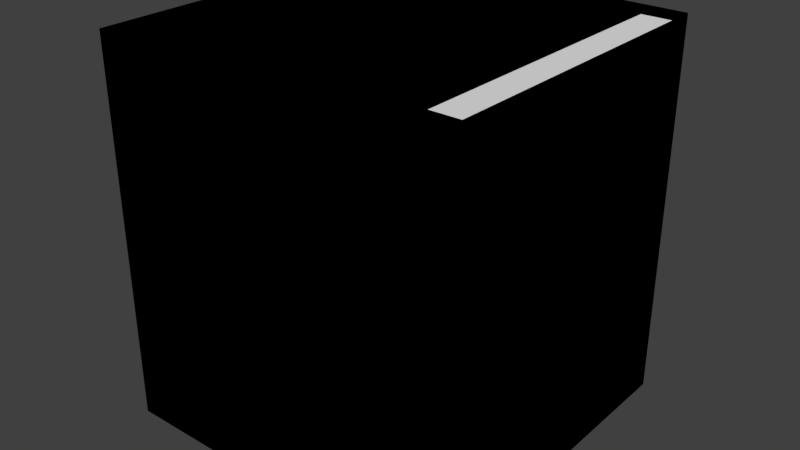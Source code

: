# Source: Hall_Complex.blend  (saved by Blender 2.78.0; exported with 4.5.12 LTS)
import bpy
from mathutils import Matrix  # noqa: F401  (used for matrix-valued properties, if any)

bpy.ops.wm.read_factory_settings(use_empty=True)
scene = bpy.context.scene
scene.name = 'Scene'

# ---- collections
col_collection_1 = bpy.data.collections.new('Collection 1'); scene.collection.children.link(col_collection_1)

# ---- materials (node trees are filled in below, after node groups)
mat_material = bpy.data.materials.new('Material')
mat_material.alpha_threshold = 0.0
mat_material.use_transparent_shadow = False
mat_material.roughness = 0.5
mat_material.line_color = (0.0, 0.0, 0.0, 1.0)

# ---- material node trees

# ---- world
world_world = bpy.data.worlds.new('World'); scene.world = world_world
world_world.color = (0.05088, 0.05088, 0.05088)
world_world.use_sun_shadow = False
world_world.sun_shadow_jitter_overblur = 0.0
world_world.cycles.sampling_method = 'MANUAL'

# ---- meshes
me_cube_010 = bpy.data.meshes.new('Cube.010')
me_cube_010.from_pydata([(1.0, 1.0, 0.0), (1.0, -1.0, 0.0), (-1.0, -1.0, 0.0), (-1.0, 1.0, 0.0), (-1.0, -1.0, 2.0), (-1.0, 1.0, 2.0), (1.0, -1.0, 2.0), (1.0, 1.0, 2.0)], [], [(0, 1, 6, 7), (4, 2, 3, 5)])
me_cube_010.materials.append(mat_material)
me_cube_010.use_remesh_preserve_volume = False
me_cube_010.use_remesh_preserve_attributes = False
me_cube_010.use_mirror_vertex_groups = False
me_cube_010.update()
me_cube_009 = bpy.data.meshes.new('Cube.009')
me_cube_009.from_pydata([(1.0, 1.0, 0.0), (-1.0, -1.0, 0.0), (-1.0, 1.0, 0.0), (-1.0, -1.0, 2.0), (-1.0, 1.0, 2.0), (1.0, 1.0, 2.0)], [], [(2, 4, 3, 1), (4, 2, 0, 5)])
me_cube_009.materials.append(mat_material)
me_cube_009.use_remesh_preserve_volume = False
me_cube_009.use_remesh_preserve_attributes = False
me_cube_009.use_mirror_vertex_groups = False
me_cube_009.update()
me_cube_008 = bpy.data.meshes.new('Cube.008')
me_cube_008.from_pydata([(-1.0, -1.0, 0.0), (-1.0, 1.0, 0.0), (-1.0, 1.0, 2.0), (-1.0, -1.0, 2.0)], [], [(2, 3, 0, 1)])
me_cube_008.materials.append(mat_material)
me_cube_008.use_remesh_preserve_volume = False
me_cube_008.use_remesh_preserve_attributes = False
me_cube_008.use_mirror_vertex_groups = False
me_cube_008.update()
me_cube_007 = bpy.data.meshes.new('Cube.007')
me_cube_007.from_pydata([(1.0, 1.0, 0.0), (1.0, -1.0, 0.0), (-1.0, -1.0, 0.0), (-1.0, 1.0, 0.0), (1.0, 0.8333, 0.0), (1.0, -0.8333, 0.0), (-0.8333, 0.8333, 2.0), (1.0, 1.0, 2.0), (0.8333, -1.0, 0.0), (-0.8333, -1.0, 0.0), (1.0, 0.8333, 2.0), (-0.8333, -1.0, 2.0), (-1.0, 1.0, 2.0), (0.8333, -0.8333, 0.0), (-0.8333, 0.8333, 0.0), (-1.0, -1.0, 2.0), (1.0, -1.0, 2.0), (1.0, -0.8333, 2.0), (0.8333, -1.0, 2.0), (0.8333, -0.8333, 2.0)], [], [(2, 3, 0, 4, 14, 9), (5, 1, 8, 13), (3, 2, 15, 12), (4, 0, 7, 10), (0, 3, 12, 7), (9, 14, 6, 11), (14, 4, 10, 6), (2, 9, 11, 15), (15, 11, 6, 10, 7, 12), (17, 19, 18, 16), (13, 8, 18, 19), (1, 5, 17, 16), (8, 1, 16, 18), (5, 13, 19, 17)])
me_cube_007.materials.append(mat_material)
me_cube_007.use_remesh_preserve_volume = False
me_cube_007.use_remesh_preserve_attributes = False
me_cube_007.use_mirror_vertex_groups = False
me_cube_007.update()
me_cube_006 = bpy.data.meshes.new('Cube.006')
me_cube_006.from_pydata([(1.0, 1.0, 0.0), (1.0, -1.0, 0.0), (-1.0, -1.0, 0.0), (-1.0, 1.0, 0.0), (1.0, 0.8333, 0.0), (1.0, -0.8333, 0.0), (0.8333, 1.0, 0.0), (-0.8333, 1.0, 0.0), (0.8333, -1.0, 0.0), (-0.8333, -1.0, 0.0), (0.8333, 0.8333, 0.0), (0.8333, -0.8333, 0.0), (-1.0, 1.0, 2.0), (-1.0, -1.0, 2.0), (-0.8333, 1.0, 2.0), (-0.8333, -1.0, 2.0), (1.0, 1.0, 2.0), (1.0, 0.8333, 2.0), (0.8333, 1.0, 2.0), (0.8333, 0.8333, 2.0), (1.0, -0.8333, 2.0), (1.0, -1.0, 2.0), (0.8333, -1.0, 2.0), (0.8333, -0.8333, 2.0)], [], [(3, 7, 9, 2), (5, 1, 8, 11), (0, 4, 10, 6), (12, 13, 15, 14), (3, 12, 14, 7), (7, 14, 15, 9), (9, 15, 13, 2), (2, 13, 12, 3), (16, 18, 19, 17), (10, 4, 17, 19), (0, 6, 18, 16), (6, 10, 19, 18), (4, 0, 16, 17), (20, 23, 22, 21), (11, 8, 22, 23), (1, 5, 20, 21), (5, 11, 23, 20), (8, 1, 21, 22)])
me_cube_006.materials.append(mat_material)
me_cube_006.use_remesh_preserve_volume = False
me_cube_006.use_remesh_preserve_attributes = False
me_cube_006.use_mirror_vertex_groups = False
me_cube_006.update()
me_cube_005 = bpy.data.meshes.new('Cube.005')
me_cube_005.from_pydata([(1.0, 1.0, 0.0), (-1.0, -1.0, 0.0), (-1.0, 1.0, 0.0), (1.0, 0.8333, 0.0), (0.8333, 1.0, 0.0), (-0.8333, 1.0, 0.0), (-0.8333, -1.0, 0.0), (-1.0, 1.0, 2.0), (-0.8333, 1.0, 2.0), (0.8333, 0.8333, 0.0), (1.0, 1.0, 2.0), (1.0, 0.8333, 2.0), (0.8333, 1.0, 2.0), (0.8333, 0.8333, 2.0), (-0.8333, -1.0, 2.0), (-1.0, -1.0, 2.0)], [], [(6, 5, 8, 14), (3, 9, 4, 0), (2, 1, 15, 7), (0, 4, 12, 10), (2, 5, 6, 1), (7, 15, 14, 8), (1, 6, 14, 15), (5, 2, 7, 8), (10, 12, 13, 11), (3, 0, 10, 11), (4, 9, 13, 12), (9, 3, 11, 13)])
me_cube_005.materials.append(mat_material)
me_cube_005.use_remesh_preserve_volume = False
me_cube_005.use_remesh_preserve_attributes = False
me_cube_005.use_mirror_vertex_groups = False
me_cube_005.update()
me_cube_004 = bpy.data.meshes.new('Cube.004')
me_cube_004.from_pydata([(-0.8333, 0.8333, 2.0), (-1.0, -1.0, 2.0), (-1.0, 1.0, 2.0), (-0.8333, -1.0, 2.0), (1.0, 1.0, 0.0), (1.0, -1.0, 0.0), (-1.0, -1.0, 0.0), (-1.0, 1.0, 0.0), (0.8333, -1.0, 0.0), (-0.8333, -1.0, 0.0), (0.8333, 0.8333, 0.0), (-0.8333, 0.8333, 0.0), (1.0, -1.0, 2.0), (0.8333, -1.0, 2.0), (1.0, 1.0, 2.0), (0.8333, 0.8333, 2.0)], [], [(11, 9, 6, 7, 4, 5, 8, 10), (0, 15, 13, 12, 14, 2, 1, 3), (11, 10, 15, 0), (8, 5, 12, 13), (9, 11, 0, 3), (5, 4, 14, 12), (4, 7, 2, 14), (6, 9, 3, 1), (7, 6, 1, 2), (10, 8, 13, 15)])
me_cube_004.materials.append(mat_material)
me_cube_004.use_remesh_preserve_volume = False
me_cube_004.use_remesh_preserve_attributes = False
me_cube_004.use_mirror_vertex_groups = False
me_cube_004.update()
me_cube_003 = bpy.data.meshes.new('Cube.003')
me_cube_003.from_pydata([(1.0, 1.0, 2.0), (1.0, 1.0, 0.0), (-1.0, -1.0, 0.0), (-1.0, 1.0, 0.0), (1.0, 0.8333, 0.0), (-0.8333, -1.0, 0.0), (-0.8333, 0.8333, 0.0), (-1.0, -1.0, 2.0), (-1.0, 1.0, 2.0), (1.0, 0.8333, 2.0), (-0.8333, -1.0, 2.0), (-0.8333, 0.8333, 2.0)], [], [(2, 3, 1, 4, 6, 5), (7, 10, 11, 9, 0, 8), (3, 8, 0, 1), (2, 7, 8, 3), (1, 0, 9, 4), (4, 9, 11, 6), (6, 11, 10, 5), (5, 10, 7, 2)])
me_cube_003.materials.append(mat_material)
me_cube_003.use_remesh_preserve_volume = False
me_cube_003.use_remesh_preserve_attributes = False
me_cube_003.use_mirror_vertex_groups = False
me_cube_003.update()
me_cube_002 = bpy.data.meshes.new('Cube.002')
me_cube_002.from_pydata([(-1.0, -1.0, 0.0), (-1.0, 1.0, 0.0), (-0.8333, 1.0, 0.0), (-0.8333, -1.0, 0.0), (-1.0, 1.0, 2.0), (-0.8333, 1.0, 2.0), (-0.8333, -1.0, 2.0), (-1.0, -1.0, 2.0)], [], [(1, 2, 3, 0), (5, 4, 7, 6), (1, 4, 5, 2), (3, 6, 7, 0), (0, 7, 4, 1), (2, 5, 6, 3)])
me_cube_002.materials.append(mat_material)
me_cube_002.use_remesh_preserve_volume = False
me_cube_002.use_remesh_preserve_attributes = False
me_cube_002.use_mirror_vertex_groups = False
me_cube_002.update()
me_cube_001 = bpy.data.meshes.new('Cube.001')
me_cube_001.from_pydata([(1.0, 1.0, -0.2), (1.0, -1.0, -0.2), (-1.0, -1.0, -0.2), (-1.0, 1.0, -0.2), (1.0, 1.0, 0.0), (1.0, -1.0, 0.0), (-1.0, -1.0, 0.0), (-1.0, 1.0, 0.0)], [], [(0, 1, 2, 3), (5, 1, 0, 4), (7, 6, 5, 4), (3, 7, 4, 0), (3, 2, 6, 7), (6, 2, 1, 5)])
me_cube_001.materials.append(mat_material)
me_cube_001.use_remesh_preserve_volume = False
me_cube_001.use_remesh_preserve_attributes = False
me_cube_001.use_mirror_vertex_groups = False
me_cube_001.update()
me_cube = bpy.data.meshes.new('Cube')
me_cube.from_pydata([(1.0, 1.0, -0.2), (1.0, -1.0, -0.2), (-1.0, -1.0, -0.2), (-1.0, 1.0, -0.2), (1.0, 1.0, 0.0), (1.0, -1.0, 0.0), (-1.0, -1.0, 0.0), (-1.0, 1.0, 0.0), (1.0, 0.8333, 0.0), (1.0, -0.8333, 0.0), (0.8333, 1.0, 0.0), (-0.8333, 1.0, 0.0), (0.8333, -1.0, 0.0), (-0.8333, -1.0, 0.0), (-1.0, -0.8333, 0.0), (-1.0, 0.8333, 0.0), (0.8333, 0.8333, 0.0), (0.8333, -0.8333, 0.0), (-0.8333, 0.8333, 0.0), (-0.8333, -0.8333, 0.0)], [], [(0, 1, 2, 3), (19, 14, 6, 13), (0, 4, 8, 9, 5, 1), (1, 5, 12, 13, 6, 2), (2, 6, 14, 15, 7, 3), (4, 0, 3, 7, 11, 10), (9, 17, 12, 5), (17, 19, 13, 12), (4, 10, 16, 8), (8, 16, 17, 9), (10, 11, 18, 16), (16, 18, 19, 17), (11, 7, 15, 18), (18, 15, 14, 19)])
me_cube.materials.append(mat_material)
me_cube.use_remesh_preserve_volume = False
me_cube.use_remesh_preserve_attributes = False
me_cube.use_mirror_vertex_groups = False
me_cube.update()

# ---- objects
ob_wall2thincorridor = bpy.data.objects.new('Wall2thinCorridor', me_cube_010)
ob_wall2thincorner = bpy.data.objects.new('Wall2thinCorner', me_cube_009)
ob_wall1thin = bpy.data.objects.new('Wall1thin', me_cube_008)
ob_wall2pole1 = bpy.data.objects.new('wall2pole1', me_cube_007)
ob_wallpole2 = bpy.data.objects.new('wallpole2', me_cube_006)
ob_wallpole1 = bpy.data.objects.new('wallpole1', me_cube_005)
ob_wall3 = bpy.data.objects.new('wall3', me_cube_004)
ob_wall2 = bpy.data.objects.new('wall2', me_cube_003)
ob_wall = bpy.data.objects.new('wall', me_cube_002)
ob_floor = bpy.data.objects.new('floor', me_cube_001)
ob_base = bpy.data.objects.new('Base', me_cube)

# ---- transforms, parenting, visibility, modifiers, constraints
ob_wall2thincorridor.location = (0.0, 0.0, 0.0)
ob_wall2thincorridor.lock_rotations_4d = False
ob_wall2thincorridor.empty_display_type = 'ARROWS'
ob_wall2thincorridor.lineart.crease_threshold = 0.0
ob_wall2thincorner.location = (0.0, 0.0, 0.0)
ob_wall2thincorner.lock_rotations_4d = False
ob_wall2thincorner.empty_display_type = 'ARROWS'
ob_wall2thincorner.lineart.crease_threshold = 0.0
ob_wall1thin.location = (0.0, 0.0, 0.0)
ob_wall1thin.lock_rotations_4d = False
ob_wall1thin.empty_display_type = 'ARROWS'
ob_wall1thin.lineart.crease_threshold = 0.0
ob_wall2pole1.location = (0.0, 0.0, 0.0)
ob_wall2pole1.lock_rotations_4d = False
ob_wall2pole1.empty_display_type = 'ARROWS'
ob_wall2pole1.lineart.crease_threshold = 0.0
ob_wallpole2.location = (0.0, 0.0, 0.0)
ob_wallpole2.lock_rotations_4d = False
ob_wallpole2.empty_display_type = 'ARROWS'
ob_wallpole2.lineart.crease_threshold = 0.0
ob_wallpole1.location = (0.0, 0.0, 0.0)
ob_wallpole1.lock_rotations_4d = False
ob_wallpole1.empty_display_type = 'ARROWS'
ob_wallpole1.lineart.crease_threshold = 0.0
ob_wall3.location = (0.0, 0.0, 0.0)
ob_wall3.lock_rotations_4d = False
ob_wall3.empty_display_type = 'ARROWS'
ob_wall3.lineart.crease_threshold = 0.0
ob_wall2.location = (0.0, 0.0, 0.0)
ob_wall2.lock_rotations_4d = False
ob_wall2.empty_display_type = 'ARROWS'
ob_wall2.lineart.crease_threshold = 0.0
ob_wall.location = (0.0, 0.0, 0.0)
ob_wall.lock_rotations_4d = False
ob_wall.empty_display_type = 'ARROWS'
ob_wall.lineart.crease_threshold = 0.0
ob_floor.location = (0.0, 0.0, 0.0)
ob_floor.lock_rotations_4d = False
ob_floor.empty_display_type = 'ARROWS'
ob_floor.lineart.crease_threshold = 0.0
ob_base.location = (0.0, 0.0, 0.0)
ob_base.lock_rotations_4d = False
ob_base.empty_display_type = 'ARROWS'
ob_base.hide_viewport = True
ob_base.lineart.crease_threshold = 0.0

# ---- collection membership
col_collection_1.objects.link(ob_wall2thincorridor)
col_collection_1.objects.link(ob_wall2thincorner)
col_collection_1.objects.link(ob_wall1thin)
col_collection_1.objects.link(ob_wall2pole1)
col_collection_1.objects.link(ob_wallpole2)
col_collection_1.objects.link(ob_wallpole1)
col_collection_1.objects.link(ob_wall3)
col_collection_1.objects.link(ob_wall2)
col_collection_1.objects.link(ob_wall)
col_collection_1.objects.link(ob_floor)
col_collection_1.objects.link(ob_base)

# ---- scene / render settings (as saved in the file)
scene.frame_start = 1; scene.frame_end = 250; scene.frame_set(1)
scene.render.engine = 'BLENDER_EEVEE_NEXT'
scene.render.resolution_percentage = 50
scene.render.dither_intensity = 0.0
scene.cycles.use_denoising = False
scene.cycles.samples = 128
scene.cycles.sampling_pattern = 'TABULATED_SOBOL'
scene.cycles.light_sampling_threshold = 0.0
scene.cycles.use_adaptive_sampling = False
scene.cycles.use_light_tree = False
scene.cycles.blur_glossy = 0.0
scene.cycles.sample_clamp_indirect = 0.0
scene.view_settings.view_transform = 'Standard'
bpy.context.view_layer.update()

# ---- added for rendering (the .blend has no active camera and no usable light): camera, sun
cam_auto = bpy.data.cameras.new('AutoCamera')
cam_auto.lens = 50.0
cam_auto.sensor_width = 36.0
cam_auto.clip_end = 1000.0
ob_auto_camera = bpy.data.objects.new('AutoCamera', cam_auto)
scene.collection.objects.link(ob_auto_camera)
ob_auto_camera.location = (3.31535, -3.97842, 3.55228)
ob_auto_camera.rotation_euler = (1.09748, -7.21219e-08, 0.694738)
scene.camera = ob_auto_camera
light_auto_sun = bpy.data.lights.new('AutoSun', 'SUN')
light_auto_sun.energy = 3.0
light_auto_sun.angle = 0.0523599
ob_auto_sun = bpy.data.objects.new('AutoSun', light_auto_sun)
scene.collection.objects.link(ob_auto_sun)
ob_auto_sun.rotation_euler = (0.872665, 0.174533, 0.523599)
bpy.context.view_layer.update()
